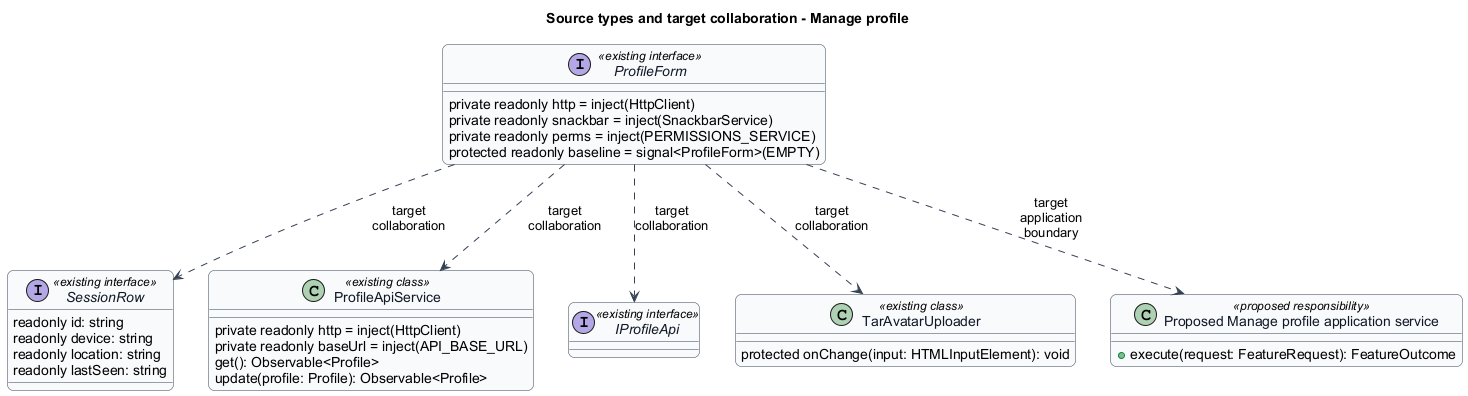

The diagram above was rendered by PlantUML. Its source (embedded in the PNG):
@startuml
skinparam backgroundColor #FFFFFF
skinparam shadowing false
skinparam roundcorner 12
skinparam defaultFontName Arial
skinparam ArrowColor #344054
skinparam sequenceMessageAlign center
skinparam maxMessageSize 80
skinparam class {
  BorderColor #344054
  FontColor #101828
  BackgroundColor #F9FAFB
}
title Source types and target collaboration - Manage profile
interface "ProfileForm" as t0 <<existing interface>> {
  private readonly http = inject(HttpClient)
  private readonly snackbar = inject(SnackbarService)
  private readonly perms = inject(PERMISSIONS_SERVICE)
  protected readonly baseline = signal<ProfileForm>(EMPTY)
}
interface "SessionRow" as t1 <<existing interface>> {
  readonly id: string
  readonly device: string
  readonly location: string
  readonly lastSeen: string
}
class "ProfileApiService" as t2 <<existing class>> {
  private readonly http = inject(HttpClient)
  private readonly baseUrl = inject(API_BASE_URL)
  get(): Observable<Profile>
  update(profile: Profile): Observable<Profile>
}
interface "IProfileApi" as t3 <<existing interface>> {
}
class "TarAvatarUploader" as t4 <<existing class>> {
  protected onChange(input: HTMLInputElement): void
}
t0 ..> t1 : target collaboration
t0 ..> t2 : target collaboration
t0 ..> t3 : target collaboration
t0 ..> t4 : target collaboration
class "Proposed Manage profile application service" as proposed <<proposed responsibility>> {
  +execute(request: FeatureRequest): FeatureOutcome
}
t0 ..> proposed : target application boundary

@enduml